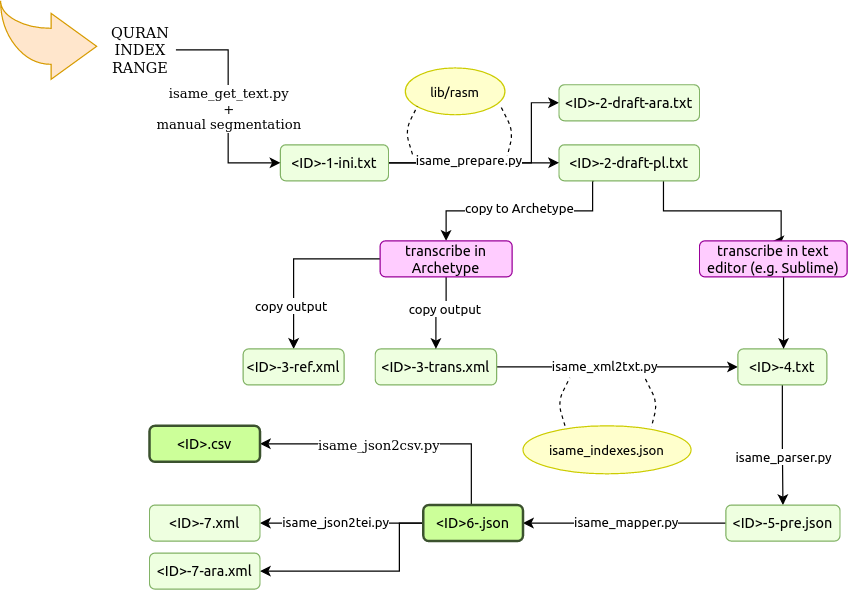

The diagram above was exported from draw.io. Its source (the exported page's mxGraphModel, read from the mxfile embedded in the PNG):
<mxGraphModel dx="1013" dy="517" grid="1" gridSize="10" guides="1" tooltips="1" connect="1" arrows="1" fold="1" page="1" pageScale="1" pageWidth="827" pageHeight="1169" math="0" shadow="0">
  <root>
    <mxCell id="0" />
    <mxCell id="1" parent="0" />
    <mxCell id="b_reDmfyZQPSEFTa1qGi-5" style="edgeStyle=orthogonalEdgeStyle;rounded=0;orthogonalLoop=1;jettySize=auto;html=1;entryX=0;entryY=0.5;entryDx=0;entryDy=0;fontFamily=ubuntu;" parent="1" source="b_reDmfyZQPSEFTa1qGi-1" target="b_reDmfyZQPSEFTa1qGi-2" edge="1">
      <mxGeometry relative="1" as="geometry" />
    </mxCell>
    <mxCell id="b_reDmfyZQPSEFTa1qGi-8" value="&lt;font&gt;isame_xml2txt.py&lt;/font&gt;" style="edgeLabel;html=1;align=center;verticalAlign=middle;resizable=0;points=[];fontFamily=ubuntu;" parent="b_reDmfyZQPSEFTa1qGi-5" vertex="1" connectable="0">
      <mxGeometry x="-0.2404" y="1" relative="1" as="geometry">
        <mxPoint x="13" as="offset" />
      </mxGeometry>
    </mxCell>
    <mxCell id="b_reDmfyZQPSEFTa1qGi-1" value="&lt;div&gt;&amp;lt;ID&amp;gt;&lt;font&gt;-3-trans.xml&lt;/font&gt;&lt;/div&gt;" style="rounded=1;whiteSpace=wrap;html=1;strokeColor=#82b366;fontFamily=ubuntu;fillColor=#EEFFE0;" parent="1" vertex="1">
      <mxGeometry x="400" y="300" width="101" height="30" as="geometry" />
    </mxCell>
    <mxCell id="mdt32_wqNKe5DOdJZzVO-5" style="edgeStyle=orthogonalEdgeStyle;rounded=0;orthogonalLoop=1;jettySize=auto;html=1;fontFamily=ubuntu;" parent="1" source="b_reDmfyZQPSEFTa1qGi-2" target="b_reDmfyZQPSEFTa1qGi-3" edge="1">
      <mxGeometry relative="1" as="geometry" />
    </mxCell>
    <mxCell id="mdt32_wqNKe5DOdJZzVO-6" value="&lt;font style=&quot;font-size: 11px&quot;&gt;isame_parser.py&lt;/font&gt;" style="edgeLabel;html=1;align=center;verticalAlign=middle;resizable=0;points=[];fontFamily=ubuntu;" parent="mdt32_wqNKe5DOdJZzVO-5" vertex="1" connectable="0">
      <mxGeometry x="0.2004" relative="1" as="geometry">
        <mxPoint as="offset" />
      </mxGeometry>
    </mxCell>
    <mxCell id="b_reDmfyZQPSEFTa1qGi-2" value="&lt;font&gt;&amp;lt;ID&amp;gt;-4.txt&lt;/font&gt;" style="rounded=1;whiteSpace=wrap;html=1;strokeColor=#82b366;fillColor=#EEFFE0;fontFamily=ubuntu;" parent="1" vertex="1">
      <mxGeometry x="702" y="300" width="74" height="30" as="geometry" />
    </mxCell>
    <mxCell id="b_reDmfyZQPSEFTa1qGi-11" style="edgeStyle=orthogonalEdgeStyle;rounded=0;orthogonalLoop=1;jettySize=auto;html=1;entryX=1;entryY=0.5;entryDx=0;entryDy=0;exitX=0;exitY=0.5;exitDx=0;exitDy=0;fontFamily=ubuntu;" parent="1" source="b_reDmfyZQPSEFTa1qGi-3" target="b_reDmfyZQPSEFTa1qGi-4" edge="1">
      <mxGeometry relative="1" as="geometry">
        <mxPoint x="655" y="444.9999999999999" as="sourcePoint" />
        <mxPoint x="504" y="444.9999999999999" as="targetPoint" />
      </mxGeometry>
    </mxCell>
    <mxCell id="b_reDmfyZQPSEFTa1qGi-12" value="isame_&lt;font&gt;mapper.py&lt;/font&gt;" style="edgeLabel;html=1;align=center;verticalAlign=middle;resizable=0;points=[];fontFamily=ubuntu;" parent="b_reDmfyZQPSEFTa1qGi-11" vertex="1" connectable="0">
      <mxGeometry x="0.2033" y="-1" relative="1" as="geometry">
        <mxPoint x="18" as="offset" />
      </mxGeometry>
    </mxCell>
    <mxCell id="b_reDmfyZQPSEFTa1qGi-3" value="&lt;font&gt;&amp;lt;ID&amp;gt;-5-pre.json&lt;/font&gt;" style="rounded=1;whiteSpace=wrap;html=1;strokeColor=#82b366;fontFamily=ubuntu;fillColor=#EEFFE0;" parent="1" vertex="1">
      <mxGeometry x="692" y="430" width="95" height="30" as="geometry" />
    </mxCell>
    <mxCell id="1XmWoXKXT5aCB6bfVNsu-2" style="edgeStyle=orthogonalEdgeStyle;rounded=0;orthogonalLoop=1;jettySize=auto;html=1;entryX=1;entryY=0.5;entryDx=0;entryDy=0;fontFamily=ubuntu;" parent="1" source="b_reDmfyZQPSEFTa1qGi-4" target="1XmWoXKXT5aCB6bfVNsu-1" edge="1">
      <mxGeometry relative="1" as="geometry" />
    </mxCell>
    <mxCell id="1XmWoXKXT5aCB6bfVNsu-3" value="isame_&lt;font&gt;json2tei.py&lt;/font&gt;" style="edgeLabel;html=1;align=center;verticalAlign=middle;resizable=0;points=[];fontFamily=ubuntu;" parent="1XmWoXKXT5aCB6bfVNsu-2" vertex="1" connectable="0">
      <mxGeometry x="-0.3371" y="3" relative="1" as="geometry">
        <mxPoint x="-28" y="-4" as="offset" />
      </mxGeometry>
    </mxCell>
    <mxCell id="A2DV4vmyAHmGzxgALiu6-14" style="edgeStyle=orthogonalEdgeStyle;rounded=0;orthogonalLoop=1;jettySize=auto;html=1;entryX=1;entryY=0.5;entryDx=0;entryDy=0;" edge="1" parent="1" source="b_reDmfyZQPSEFTa1qGi-4" target="A2DV4vmyAHmGzxgALiu6-13">
      <mxGeometry relative="1" as="geometry">
        <Array as="points">
          <mxPoint x="480" y="379" />
        </Array>
      </mxGeometry>
    </mxCell>
    <mxCell id="A2DV4vmyAHmGzxgALiu6-15" value="isame_json2csv.py" style="edgeLabel;html=1;align=center;verticalAlign=middle;resizable=0;points=[];" vertex="1" connectable="0" parent="A2DV4vmyAHmGzxgALiu6-14">
      <mxGeometry x="0.1306" y="1" relative="1" as="geometry">
        <mxPoint as="offset" />
      </mxGeometry>
    </mxCell>
    <mxCell id="A2DV4vmyAHmGzxgALiu6-16" style="edgeStyle=orthogonalEdgeStyle;rounded=0;orthogonalLoop=1;jettySize=auto;html=1;entryX=1;entryY=0.5;entryDx=0;entryDy=0;" edge="1" parent="1" source="b_reDmfyZQPSEFTa1qGi-4" target="A2DV4vmyAHmGzxgALiu6-12">
      <mxGeometry relative="1" as="geometry">
        <Array as="points">
          <mxPoint x="420" y="445" />
          <mxPoint x="420" y="485" />
        </Array>
      </mxGeometry>
    </mxCell>
    <mxCell id="b_reDmfyZQPSEFTa1qGi-4" value="&lt;font&gt;&amp;lt;ID&amp;gt;6-.json&lt;/font&gt;" style="rounded=1;whiteSpace=wrap;html=1;strokeWidth=2;strokeColor=#3B522E;fillColor=#CCFF99;fontFamily=ubuntu;" parent="1" vertex="1">
      <mxGeometry x="440" y="430" width="83" height="30" as="geometry" />
    </mxCell>
    <mxCell id="4mIWpGb4AlT9vVYPo1Jf-16" style="edgeStyle=orthogonalEdgeStyle;rounded=0;orthogonalLoop=1;jettySize=auto;html=1;exitX=0.25;exitY=1;exitDx=0;exitDy=0;entryX=0.5;entryY=0;entryDx=0;entryDy=0;fontFamily=ubuntu;" parent="1" source="4mIWpGb4AlT9vVYPo1Jf-1" target="4mIWpGb4AlT9vVYPo1Jf-2" edge="1">
      <mxGeometry relative="1" as="geometry">
        <Array as="points">
          <mxPoint x="581" y="185" />
          <mxPoint x="459" y="185" />
        </Array>
      </mxGeometry>
    </mxCell>
    <mxCell id="4mIWpGb4AlT9vVYPo1Jf-17" value="copy to Archetype" style="edgeLabel;html=1;align=center;verticalAlign=middle;resizable=0;points=[];fontFamily=ubuntu;" parent="4mIWpGb4AlT9vVYPo1Jf-16" vertex="1" connectable="0">
      <mxGeometry x="0.1375" y="-2" relative="1" as="geometry">
        <mxPoint x="10.5" as="offset" />
      </mxGeometry>
    </mxCell>
    <mxCell id="4mIWpGb4AlT9vVYPo1Jf-18" style="edgeStyle=orthogonalEdgeStyle;rounded=0;orthogonalLoop=1;jettySize=auto;html=1;entryX=0.5;entryY=0;entryDx=0;entryDy=0;fontFamily=ubuntu;" parent="1" source="4mIWpGb4AlT9vVYPo1Jf-1" target="4mIWpGb4AlT9vVYPo1Jf-3" edge="1">
      <mxGeometry relative="1" as="geometry">
        <Array as="points">
          <mxPoint x="640" y="185" />
          <mxPoint x="738" y="185" />
        </Array>
      </mxGeometry>
    </mxCell>
    <mxCell id="4mIWpGb4AlT9vVYPo1Jf-1" value="&lt;div&gt;&lt;font&gt;&amp;lt;ID&amp;gt;-2-draft-pl.txt&lt;/font&gt;&lt;/div&gt;" style="rounded=1;whiteSpace=wrap;html=1;strokeColor=#82b366;fillColor=#EEFFE0;fontFamily=ubuntu;" parent="1" vertex="1">
      <mxGeometry x="553" y="130" width="117" height="30" as="geometry" />
    </mxCell>
    <mxCell id="mdt32_wqNKe5DOdJZzVO-3" style="edgeStyle=orthogonalEdgeStyle;rounded=0;orthogonalLoop=1;jettySize=auto;html=1;entryX=0.5;entryY=0;entryDx=0;entryDy=0;fontFamily=ubuntu;" parent="1" source="4mIWpGb4AlT9vVYPo1Jf-2" target="mdt32_wqNKe5DOdJZzVO-2" edge="1">
      <mxGeometry relative="1" as="geometry" />
    </mxCell>
    <mxCell id="mdt32_wqNKe5DOdJZzVO-11" value="copy output" style="edgeLabel;html=1;align=center;verticalAlign=middle;resizable=0;points=[];fontFamily=ubuntu;" parent="mdt32_wqNKe5DOdJZzVO-3" vertex="1" connectable="0">
      <mxGeometry x="0.3333" y="-2" relative="1" as="geometry">
        <mxPoint y="12" as="offset" />
      </mxGeometry>
    </mxCell>
    <mxCell id="mdt32_wqNKe5DOdJZzVO-9" style="edgeStyle=orthogonalEdgeStyle;rounded=0;orthogonalLoop=1;jettySize=auto;html=1;entryX=0.5;entryY=0;entryDx=0;entryDy=0;fontFamily=ubuntu;" parent="1" source="4mIWpGb4AlT9vVYPo1Jf-2" target="b_reDmfyZQPSEFTa1qGi-1" edge="1">
      <mxGeometry relative="1" as="geometry" />
    </mxCell>
    <mxCell id="mdt32_wqNKe5DOdJZzVO-10" value="copy output" style="edgeLabel;html=1;align=center;verticalAlign=middle;resizable=0;points=[];fontFamily=ubuntu;" parent="mdt32_wqNKe5DOdJZzVO-9" vertex="1" connectable="0">
      <mxGeometry x="-0.3286" y="-1" relative="1" as="geometry">
        <mxPoint y="3" as="offset" />
      </mxGeometry>
    </mxCell>
    <mxCell id="4mIWpGb4AlT9vVYPo1Jf-2" value="transcribe in Archetype" style="rounded=1;whiteSpace=wrap;html=1;fillColor=#FFCCFF;strokeColor=#990099;fontFamily=ubuntu;" parent="1" vertex="1">
      <mxGeometry x="404" y="210" width="110" height="30" as="geometry" />
    </mxCell>
    <mxCell id="4mIWpGb4AlT9vVYPo1Jf-22" style="edgeStyle=orthogonalEdgeStyle;rounded=0;orthogonalLoop=1;jettySize=auto;html=1;fontFamily=ubuntu;" parent="1" source="4mIWpGb4AlT9vVYPo1Jf-3" target="b_reDmfyZQPSEFTa1qGi-2" edge="1">
      <mxGeometry relative="1" as="geometry">
        <Array as="points">
          <mxPoint x="740" y="270" />
          <mxPoint x="740" y="270" />
        </Array>
      </mxGeometry>
    </mxCell>
    <mxCell id="4mIWpGb4AlT9vVYPo1Jf-3" value="transcribe in text editor (e.g. Sublime)" style="rounded=1;whiteSpace=wrap;html=1;fillColor=#FFCCFF;strokeColor=#990099;fontFamily=ubuntu;" parent="1" vertex="1">
      <mxGeometry x="670" y="210" width="123" height="30" as="geometry" />
    </mxCell>
    <mxCell id="A2DV4vmyAHmGzxgALiu6-11" style="edgeStyle=orthogonalEdgeStyle;rounded=0;orthogonalLoop=1;jettySize=auto;html=1;entryX=0;entryY=0.5;entryDx=0;entryDy=0;" edge="1" parent="1" source="4mIWpGb4AlT9vVYPo1Jf-4" target="A2DV4vmyAHmGzxgALiu6-1">
      <mxGeometry relative="1" as="geometry">
        <Array as="points">
          <mxPoint x="530" y="145" />
          <mxPoint x="530" y="95" />
        </Array>
      </mxGeometry>
    </mxCell>
    <mxCell id="4mIWpGb4AlT9vVYPo1Jf-9" style="edgeStyle=orthogonalEdgeStyle;rounded=0;orthogonalLoop=1;jettySize=auto;html=1;exitX=1;exitY=0.5;exitDx=0;exitDy=0;entryX=0;entryY=0.5;entryDx=0;entryDy=0;fontFamily=ubuntu;" parent="1" source="4mIWpGb4AlT9vVYPo1Jf-4" target="4mIWpGb4AlT9vVYPo1Jf-1" edge="1">
      <mxGeometry relative="1" as="geometry" />
    </mxCell>
    <mxCell id="4mIWpGb4AlT9vVYPo1Jf-10" value="isame_prepare.py" style="edgeLabel;html=1;align=center;verticalAlign=middle;resizable=0;points=[];fontFamily=ubuntu;" parent="4mIWpGb4AlT9vVYPo1Jf-9" vertex="1" connectable="0">
      <mxGeometry x="-0.2524" relative="1" as="geometry">
        <mxPoint x="13" y="-2" as="offset" />
      </mxGeometry>
    </mxCell>
    <mxCell id="4mIWpGb4AlT9vVYPo1Jf-4" value="&amp;lt;ID&amp;gt;&lt;font&gt;-1-ini.txt&lt;/font&gt;" style="rounded=1;whiteSpace=wrap;html=1;strokeColor=#82b366;fillColor=#EEFFE0;fontFamily=ubuntu;" parent="1" vertex="1">
      <mxGeometry x="321" y="130" width="90" height="30" as="geometry" />
    </mxCell>
    <mxCell id="4mIWpGb4AlT9vVYPo1Jf-13" value="&lt;font style=&quot;font-size: 11px&quot;&gt;lib/rasm&lt;/font&gt;" style="ellipse;whiteSpace=wrap;html=1;fillColor=#FFFFCC;strokeColor=#CCCC00;fontFamily=ubuntu;" parent="1" vertex="1">
      <mxGeometry x="425" y="66" width="83" height="39" as="geometry" />
    </mxCell>
    <mxCell id="4mIWpGb4AlT9vVYPo1Jf-14" value="" style="endArrow=none;dashed=1;html=1;fontFamily=ubuntu;" parent="1" edge="1">
      <mxGeometry width="50" height="50" relative="1" as="geometry">
        <mxPoint x="431" y="138" as="sourcePoint" />
        <mxPoint x="435" y="98" as="targetPoint" />
        <Array as="points">
          <mxPoint x="425" y="118" />
        </Array>
      </mxGeometry>
    </mxCell>
    <mxCell id="4mIWpGb4AlT9vVYPo1Jf-15" value="" style="endArrow=none;dashed=1;html=1;fontFamily=ubuntu;" parent="1" edge="1">
      <mxGeometry width="50" height="50" relative="1" as="geometry">
        <mxPoint x="505" y="99" as="sourcePoint" />
        <mxPoint x="510" y="139" as="targetPoint" />
        <Array as="points">
          <mxPoint x="515" y="119" />
        </Array>
      </mxGeometry>
    </mxCell>
    <mxCell id="1XmWoXKXT5aCB6bfVNsu-1" value="&lt;font&gt;&amp;lt;ID&amp;gt;-7.xml&lt;/font&gt;" style="rounded=1;whiteSpace=wrap;html=1;strokeColor=#82b366;fontFamily=ubuntu;fillColor=#EEFFE0;" parent="1" vertex="1">
      <mxGeometry x="212" y="430" width="92" height="30" as="geometry" />
    </mxCell>
    <mxCell id="1XmWoXKXT5aCB6bfVNsu-7" value="&lt;font style=&quot;font-size: 11px&quot;&gt;isame_indexes.json&lt;/font&gt;" style="ellipse;whiteSpace=wrap;html=1;fillColor=#FFFFCC;strokeColor=#CCCC00;fontFamily=ubuntu;" parent="1" vertex="1">
      <mxGeometry x="523" y="364" width="140" height="40" as="geometry" />
    </mxCell>
    <mxCell id="1XmWoXKXT5aCB6bfVNsu-9" value="" style="endArrow=none;dashed=1;html=1;fontFamily=ubuntu;" parent="1" edge="1">
      <mxGeometry width="50" height="50" relative="1" as="geometry">
        <mxPoint x="558" y="364" as="sourcePoint" />
        <mxPoint x="562" y="324" as="targetPoint" />
        <Array as="points">
          <mxPoint x="552" y="344" />
        </Array>
      </mxGeometry>
    </mxCell>
    <mxCell id="1XmWoXKXT5aCB6bfVNsu-10" value="" style="endArrow=none;dashed=1;html=1;fontFamily=ubuntu;" parent="1" edge="1">
      <mxGeometry width="50" height="50" relative="1" as="geometry">
        <mxPoint x="625" y="325" as="sourcePoint" />
        <mxPoint x="630" y="365" as="targetPoint" />
        <Array as="points">
          <mxPoint x="635" y="345" />
        </Array>
      </mxGeometry>
    </mxCell>
    <mxCell id="mdt32_wqNKe5DOdJZzVO-2" value="&amp;lt;ID&amp;gt;&lt;font&gt;-3-ref.xml&lt;/font&gt;" style="rounded=1;whiteSpace=wrap;html=1;strokeColor=#82b366;fillColor=#EEFFE0;fontFamily=ubuntu;" parent="1" vertex="1">
      <mxGeometry x="290" y="300" width="84" height="30" as="geometry" />
    </mxCell>
    <mxCell id="A2DV4vmyAHmGzxgALiu6-1" value="&lt;div&gt;&lt;font&gt;&amp;lt;ID&amp;gt;-2-draft-ara.txt&lt;/font&gt;&lt;/div&gt;" style="rounded=1;whiteSpace=wrap;html=1;strokeColor=#82b366;fillColor=#EEFFE0;fontFamily=ubuntu;" vertex="1" parent="1">
      <mxGeometry x="553" y="80" width="117" height="30" as="geometry" />
    </mxCell>
    <mxCell id="A2DV4vmyAHmGzxgALiu6-12" value="&lt;font&gt;&amp;lt;ID&amp;gt;-7-ara.xml&lt;/font&gt;" style="rounded=1;whiteSpace=wrap;html=1;strokeColor=#82b366;fontFamily=ubuntu;fillColor=#EEFFE0;" vertex="1" parent="1">
      <mxGeometry x="212" y="470" width="92" height="30" as="geometry" />
    </mxCell>
    <mxCell id="A2DV4vmyAHmGzxgALiu6-13" value="&lt;font&gt;&amp;lt;ID&amp;gt;.csv&lt;/font&gt;" style="rounded=1;whiteSpace=wrap;html=1;strokeColor=#3B522E;fontFamily=ubuntu;fillColor=#CCFF99;strokeWidth=2;" vertex="1" parent="1">
      <mxGeometry x="212" y="364" width="92" height="30" as="geometry" />
    </mxCell>
    <mxCell id="A2DV4vmyAHmGzxgALiu6-18" style="edgeStyle=orthogonalEdgeStyle;rounded=0;orthogonalLoop=1;jettySize=auto;html=1;entryX=0;entryY=0.5;entryDx=0;entryDy=0;" edge="1" parent="1" source="A2DV4vmyAHmGzxgALiu6-17" target="4mIWpGb4AlT9vVYPo1Jf-4">
      <mxGeometry relative="1" as="geometry" />
    </mxCell>
    <mxCell id="A2DV4vmyAHmGzxgALiu6-19" value="&lt;div&gt;isame_get_text.py&lt;br&gt;+&lt;/div&gt;&lt;div&gt;manual segmentation&lt;br&gt;&lt;/div&gt;" style="edgeLabel;html=1;align=center;verticalAlign=middle;resizable=0;points=[];" vertex="1" connectable="0" parent="A2DV4vmyAHmGzxgALiu6-18">
      <mxGeometry x="-0.2381" y="1" relative="1" as="geometry">
        <mxPoint x="-1" y="23" as="offset" />
      </mxGeometry>
    </mxCell>
    <mxCell id="A2DV4vmyAHmGzxgALiu6-17" value="&lt;div&gt;QURAN&lt;/div&gt;&lt;div&gt;INDEX&lt;/div&gt;&lt;div&gt;RANGE&lt;/div&gt;" style="text;html=1;align=center;verticalAlign=middle;resizable=0;points=[];autosize=1;strokeColor=none;fillColor=none;" vertex="1" parent="1">
      <mxGeometry x="174" y="26" width="60" height="50" as="geometry" />
    </mxCell>
    <mxCell id="A2DV4vmyAHmGzxgALiu6-20" value="" style="html=1;shadow=0;dashed=0;align=center;verticalAlign=middle;shape=mxgraph.arrows2.jumpInArrow;dy=15;dx=38;arrowHead=55;flipV=1;fillColor=#ffe6cc;strokeColor=#d79b00;" vertex="1" parent="1">
      <mxGeometry x="88" y="10" width="80" height="65.5" as="geometry" />
    </mxCell>
  </root>
</mxGraphModel>